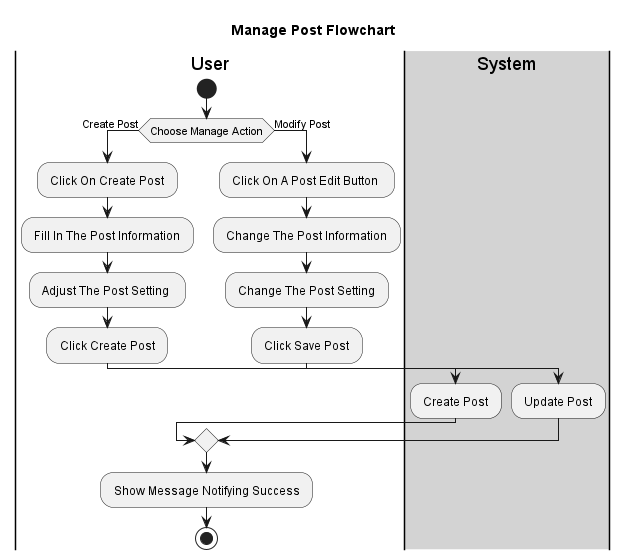

The diagram above was rendered by PlantUML. Its source (embedded in the PNG):
@startuml 
title Manage Post Flowchart
|User|
start
if(Choose Manage Action) then (Create Post)  
: Click On Create Post ;  
: Fill In The Post Information ; 
: Adjust The Post Setting  ; 
: Click Create Post ; 
|#lightgray|System| 
: Create Post ; 
|User|
else(Modify Post)
: Click On A Post Edit Button  ; 
: Change The Post Information ;
: Change The Post Setting ;
: Click Save Post ; 
|#lightgray|System| 
: Update Post ; 
endif 
|User|
: Show Message Notifying Success ; 
stop

@enduml